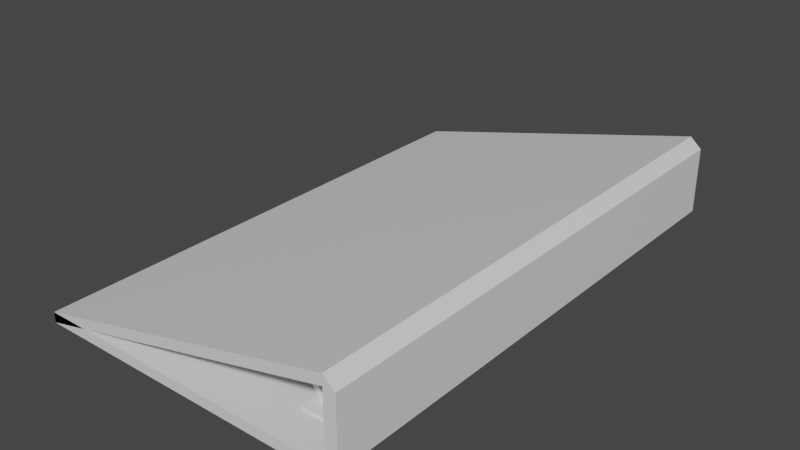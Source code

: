 # Source: binder.blend  (saved by Blender 2.93.21; exported with 4.5.12 LTS)
import bpy
from mathutils import Matrix  # noqa: F401  (used for matrix-valued properties, if any)

bpy.ops.wm.read_factory_settings(use_empty=True)
scene = bpy.context.scene
scene.name = 'Scene'

# ---- collections
col_collection = bpy.data.collections.new('Collection'); scene.collection.children.link(col_collection)

# ---- materials (node trees are filled in below, after node groups)
mat_material = bpy.data.materials.new('Material')
mat_material.alpha_threshold = 0.0
mat_material.use_transparent_shadow = False
mat_material.line_color = (0.0, 0.0, 0.0, 1.0)

# ---- material node trees
mat_material.use_nodes = True; mat_material.node_tree.nodes.clear()
_N = mat_material.node_tree.nodes; _L = mat_material.node_tree.links
n0 = _N.new('ShaderNodeOutputMaterial'); n0.name = 'Material Output'; n0.location = (300, 300)
n1 = _N.new('ShaderNodeBsdfPrincipled'); n1.name = 'Principled BSDF'; n1.location = (10, 300)
n1.distribution = 'GGX'
n1.subsurface_method = 'BURLEY'
n1.inputs[2].default_value = 0.4
n1.inputs[3].default_value = 1.45
n1.inputs[27].default_value = (0.0, 0.0, 0.0, 1.0)
n1.inputs[28].default_value = 1.0
_L.new(n1.outputs[0], n0.inputs[0])
n0.is_active_output = True

# ---- world
world_world = bpy.data.worlds.new('World'); scene.world = world_world
world_world.use_nodes = True; world_world.node_tree.nodes.clear()
_N = world_world.node_tree.nodes; _L = world_world.node_tree.links
n0 = _N.new('ShaderNodeOutputWorld'); n0.name = 'World Output'; n0.location = (300, 300)
n1 = _N.new('ShaderNodeBackground'); n1.name = 'Background'; n1.location = (10, 300)
n1.inputs[0].default_value = (0.05088, 0.05088, 0.05088, 1.0)
_L.new(n1.outputs[0], n0.inputs[0])
n0.is_active_output = True
world_world.color = (0.05088, 0.05088, 0.05088)
world_world.use_sun_shadow = False
world_world.sun_shadow_jitter_overblur = 0.0

# ---- meshes
me_cube = bpy.data.meshes.new('Cube')
me_cube.from_pydata([(0.9685, 1.0, 0.7635), (0.9685, 1.0, -0.7635), (0.9685, -1.0, 0.7635), (0.9685, -1.0, -0.7635), (-1.0, 1.0, -0.7635), (-1.0, 1.0, -0.7635), (-1.0, -1.0, -0.7635), (-1.0, -1.0, -0.7635), (-1.0, 1.0, -1.0), (-1.0, -1.0, -1.0), (-1.0, -1.0, -1.0), (-1.0, 1.0, -1.0), (0.8977, 1.0, 1.0), (0.8977, -1.0, 1.0), (0.8977, 1.0, -1.0), (0.8977, -1.0, -1.0), (0.8977, 1.0, -0.7635), (0.8977, -1.0, -0.7635), (0.8977, 1.0, 0.7635), (0.8977, -1.0, 0.7635)], [], [(7, 5, 8, 9), (16, 14, 8, 5), (17, 7, 9, 15), (11, 10, 6, 4), (0, 2, 3, 1), (0, 12, 13, 2), (13, 19, 2), (4, 6, 13, 12), (18, 19, 10, 11), (14, 1, 3, 15), (3, 2, 19, 17), (1, 16, 18, 0), (15, 3, 17), (1, 14, 16), (7, 17, 16, 5), (19, 18, 16, 17), (19, 13, 6, 10), (12, 0, 18), (18, 11, 4, 12), (15, 10, 11, 14)])
_uv = me_cube.uv_layers.new(name='UVMap')
_uv.uv.foreach_set('vector', [0.4133, 0.0, 0.4133, 0.25, 0.375, 0.25, 0.375, 0.0, 0.0, 0.0, 0.0, 0.0, 0.375, 0.25, 0.4133, 0.25, 0.0, 0.0, 0.4133, 0.0, 0.375, 0.0, 0.0, 0.0, 0.5867, 0.25, 0.5867, 0.0, 0.625, 0.0, 0.625, 0.25, 0.0, 0.0, 0.0, 0.0, 0.0, 0.0, 0.0, 0.0, 0.5867, 0.4617, 0.0, 0.0, 0.0, 0.0, 0.5867, 0.7883, 0.0, 0.0, 0.0, 0.0, 0.0, 0.0, 0.625, 0.25, 0.625, 0.0, 0.0, 0.0, 0.0, 0.0, 0.0, 0.0, 0.0, 0.0, 0.5867, 0.0, 0.5867, 0.25, 0.0, 0.0, 0.0, 0.0, 0.0, 0.0, 0.0, 0.0, 0.0, 0.0, 0.0, 0.0, 0.0, 0.0, 0.0, 0.0, 0.0, 0.0, 0.0, 0.0, 0.0, 0.0, 0.0, 0.0, 0.0, 0.0, 0.0, 0.0, 0.0, 0.0, 0.0, 0.0, 0.0, 0.0, 0.0, 0.0, 0.4133, 0.0, 0.0, 0.0, 0.0, 0.0, 0.4133, 0.25, 0.0, 0.0, 0.0, 0.0, 0.0, 0.0, 0.0, 0.0, 0.0, 0.0, 0.0, 0.0, 0.625, 0.0, 0.5867, 0.0, 0.0, 0.0, 0.5867, 0.4617, 0.0, 0.0, 0.0, 0.0, 0.5867, 0.25, 0.625, 0.25, 0.0, 0.0, 0.0, 0.0, 0.5867, 0.0, 0.5867, 0.25, 0.0, 0.0])
me_cube.materials.append(mat_material)
me_cube.use_remesh_preserve_volume = False
me_cube.use_remesh_preserve_attributes = False
me_cube.use_mirror_vertex_groups = False
me_cube.update()
me_cylinder = bpy.data.meshes.new('Cylinder')
me_cylinder.from_pydata([(1.491e-09, 0.1667, -0.03), (1.491e-09, 0.1667, 0.03), (0.1444, 0.08334, -0.03), (0.1444, 0.08334, 0.03), (0.1444, -0.08334, -0.03), (0.1444, -0.08334, 0.03), (-1.389e-08, -0.1667, -0.03), (-1.389e-08, -0.1667, 0.03), (-0.1444, -0.08334, -0.03), (-0.1444, -0.08334, 0.03), (-0.1444, 0.08334, -0.03), (-0.1444, 0.08334, 0.03), (0.0, 0.21, -0.03), (0.1819, 0.105, -0.03), (0.1819, 0.105, 0.03), (0.0, 0.21, 0.03), (0.1819, -0.105, -0.03), (0.1819, -0.105, 0.03), (-1.836e-08, -0.21, -0.03), (-1.836e-08, -0.21, 0.03), (-0.1819, -0.105, -0.03), (-0.1819, -0.105, 0.03), (-0.1819, 0.105, -0.03), (-0.1819, 0.105, 0.03)], [], [(12, 15, 14, 13), (13, 14, 17, 16), (16, 17, 19, 18), (18, 19, 21, 20), (0, 2, 3, 1), (20, 21, 23, 22), (22, 23, 15, 12), (2, 4, 5, 3), (2, 0, 12, 13), (1, 3, 14, 15), (4, 2, 13, 16), (3, 5, 17, 14), (6, 4, 16, 18), (5, 7, 19, 17), (8, 6, 18, 20), (7, 9, 21, 19), (10, 8, 20, 22), (9, 11, 23, 21), (0, 10, 22, 12), (11, 1, 15, 23), (10, 0, 1, 11), (8, 10, 11, 9), (6, 8, 9, 7), (4, 6, 7, 5)])
_uv = me_cylinder.uv_layers.new(name='UVMap')
_uv.uv.foreach_set('vector', [1.0, 0.5, 1.0, 1.0, 0.8333, 1.0, 0.8333, 0.5, 0.8333, 0.5, 0.8333, 1.0, 0.6667, 1.0, 0.6667, 0.5, 0.6667, 0.5, 0.6667, 1.0, 0.5, 1.0, 0.5, 0.5, 0.5, 0.5, 0.5, 1.0, 0.3333, 1.0, 0.3333, 0.5, 0.75, 0.4405, 0.915, 0.3452, 0.415, 0.3452, 0.25, 0.4405, 0.3333, 0.5, 0.3333, 1.0, 0.1667, 1.0, 0.1667, 0.5, 0.1667, 0.5, 0.1667, 1.0, -8.941e-08, 1.0, -8.941e-08, 0.5, 0.915, 0.3452, 0.915, 0.1548, 0.415, 0.1548, 0.415, 0.3452, 0.915, 0.3452, 0.75, 0.4405, 0.75, 0.49, 0.9578, 0.37, 0.25, 0.4405, 0.415, 0.3452, 0.4578, 0.37, 0.25, 0.49, 0.915, 0.1548, 0.915, 0.3452, 0.9578, 0.37, 0.9578, 0.13, 0.415, 0.3452, 0.415, 0.1548, 0.4578, 0.13, 0.4578, 0.37, 0.75, 0.0595, 0.915, 0.1548, 0.9578, 0.13, 0.75, 0.01, 0.415, 0.1548, 0.25, 0.0595, 0.25, 0.01, 0.4578, 0.13, 0.585, 0.1548, 0.75, 0.0595, 0.75, 0.01, 0.5422, 0.13, 0.25, 0.0595, 0.08502, 0.1548, 0.04215, 0.13, 0.25, 0.01, 0.585, 0.3452, 0.585, 0.1548, 0.5422, 0.13, 0.5422, 0.37, 0.08502, 0.1548, 0.08502, 0.3452, 0.04215, 0.37, 0.04215, 0.13, 0.75, 0.4405, 0.585, 0.3452, 0.5422, 0.37, 0.75, 0.49, 0.08502, 0.3452, 0.25, 0.4405, 0.25, 0.49, 0.04215, 0.37, 0.585, 0.3452, 0.75, 0.4405, 0.25, 0.4405, 0.08502, 0.3452, 0.585, 0.1548, 0.585, 0.3452, 0.08502, 0.3452, 0.08502, 0.1548, 0.75, 0.0595, 0.585, 0.1548, 0.08502, 0.1548, 0.25, 0.0595, 0.915, 0.1548, 0.75, 0.0595, 0.25, 0.0595, 0.415, 0.1548])
me_cylinder.use_remesh_fix_poles = True
me_cylinder.use_remesh_preserve_attributes = False
me_cylinder.update()
me_cylinder_001 = bpy.data.meshes.new('Cylinder.001')
me_cylinder_001.from_pydata([(1.491e-09, 0.1667, -0.03), (1.491e-09, 0.1667, 0.03), (0.1444, 0.08334, -0.03), (0.1444, 0.08334, 0.03), (0.1444, -0.08334, -0.03), (0.1444, -0.08334, 0.03), (-1.389e-08, -0.1667, -0.03), (-1.389e-08, -0.1667, 0.03), (-0.1444, -0.08334, -0.03), (-0.1444, -0.08334, 0.03), (-0.1444, 0.08334, -0.03), (-0.1444, 0.08334, 0.03), (0.0, 0.21, -0.03), (0.1819, 0.105, -0.03), (0.1819, 0.105, 0.03), (0.0, 0.21, 0.03), (0.1819, -0.105, -0.03), (0.1819, -0.105, 0.03), (-1.836e-08, -0.21, -0.03), (-1.836e-08, -0.21, 0.03), (-0.1819, -0.105, -0.03), (-0.1819, -0.105, 0.03), (-0.1819, 0.105, -0.03), (-0.1819, 0.105, 0.03)], [], [(12, 15, 14, 13), (13, 14, 17, 16), (16, 17, 19, 18), (18, 19, 21, 20), (0, 2, 3, 1), (20, 21, 23, 22), (22, 23, 15, 12), (2, 4, 5, 3), (2, 0, 12, 13), (1, 3, 14, 15), (4, 2, 13, 16), (3, 5, 17, 14), (6, 4, 16, 18), (5, 7, 19, 17), (8, 6, 18, 20), (7, 9, 21, 19), (10, 8, 20, 22), (9, 11, 23, 21), (0, 10, 22, 12), (11, 1, 15, 23), (10, 0, 1, 11), (8, 10, 11, 9), (6, 8, 9, 7), (4, 6, 7, 5)])
_uv = me_cylinder_001.uv_layers.new(name='UVMap')
_uv.uv.foreach_set('vector', [1.0, 0.5, 1.0, 1.0, 0.8333, 1.0, 0.8333, 0.5, 0.8333, 0.5, 0.8333, 1.0, 0.6667, 1.0, 0.6667, 0.5, 0.6667, 0.5, 0.6667, 1.0, 0.5, 1.0, 0.5, 0.5, 0.5, 0.5, 0.5, 1.0, 0.3333, 1.0, 0.3333, 0.5, 0.75, 0.4405, 0.915, 0.3452, 0.415, 0.3452, 0.25, 0.4405, 0.3333, 0.5, 0.3333, 1.0, 0.1667, 1.0, 0.1667, 0.5, 0.1667, 0.5, 0.1667, 1.0, -8.941e-08, 1.0, -8.941e-08, 0.5, 0.915, 0.3452, 0.915, 0.1548, 0.415, 0.1548, 0.415, 0.3452, 0.915, 0.3452, 0.75, 0.4405, 0.75, 0.49, 0.9578, 0.37, 0.25, 0.4405, 0.415, 0.3452, 0.4578, 0.37, 0.25, 0.49, 0.915, 0.1548, 0.915, 0.3452, 0.9578, 0.37, 0.9578, 0.13, 0.415, 0.3452, 0.415, 0.1548, 0.4578, 0.13, 0.4578, 0.37, 0.75, 0.0595, 0.915, 0.1548, 0.9578, 0.13, 0.75, 0.01, 0.415, 0.1548, 0.25, 0.0595, 0.25, 0.01, 0.4578, 0.13, 0.585, 0.1548, 0.75, 0.0595, 0.75, 0.01, 0.5422, 0.13, 0.25, 0.0595, 0.08502, 0.1548, 0.04215, 0.13, 0.25, 0.01, 0.585, 0.3452, 0.585, 0.1548, 0.5422, 0.13, 0.5422, 0.37, 0.08502, 0.1548, 0.08502, 0.3452, 0.04215, 0.37, 0.04215, 0.13, 0.75, 0.4405, 0.585, 0.3452, 0.5422, 0.37, 0.75, 0.49, 0.08502, 0.3452, 0.25, 0.4405, 0.25, 0.49, 0.04215, 0.37, 0.585, 0.3452, 0.75, 0.4405, 0.25, 0.4405, 0.08502, 0.3452, 0.585, 0.1548, 0.585, 0.3452, 0.08502, 0.3452, 0.08502, 0.1548, 0.75, 0.0595, 0.585, 0.1548, 0.08502, 0.1548, 0.25, 0.0595, 0.915, 0.1548, 0.75, 0.0595, 0.25, 0.0595, 0.415, 0.1548])
me_cylinder_001.use_remesh_fix_poles = True
me_cylinder_001.use_remesh_preserve_attributes = False
me_cylinder_001.update()
me_cylinder_002 = bpy.data.meshes.new('Cylinder.002')
me_cylinder_002.from_pydata([(1.491e-09, 0.1667, -0.03), (1.491e-09, 0.1667, 0.03), (0.1444, 0.08334, -0.03), (0.1444, 0.08334, 0.03), (0.1444, -0.08334, -0.03), (0.1444, -0.08334, 0.03), (-1.389e-08, -0.1667, -0.03), (-1.389e-08, -0.1667, 0.03), (-0.1444, -0.08334, -0.03), (-0.1444, -0.08334, 0.03), (-0.1444, 0.08334, -0.03), (-0.1444, 0.08334, 0.03), (0.0, 0.21, -0.03), (0.1819, 0.105, -0.03), (0.1819, 0.105, 0.03), (0.0, 0.21, 0.03), (0.1819, -0.105, -0.03), (0.1819, -0.105, 0.03), (-1.836e-08, -0.21, -0.03), (-1.836e-08, -0.21, 0.03), (-0.1819, -0.105, -0.03), (-0.1819, -0.105, 0.03), (-0.1819, 0.105, -0.03), (-0.1819, 0.105, 0.03)], [], [(12, 15, 14, 13), (13, 14, 17, 16), (16, 17, 19, 18), (18, 19, 21, 20), (0, 2, 3, 1), (20, 21, 23, 22), (22, 23, 15, 12), (2, 4, 5, 3), (2, 0, 12, 13), (1, 3, 14, 15), (4, 2, 13, 16), (3, 5, 17, 14), (6, 4, 16, 18), (5, 7, 19, 17), (8, 6, 18, 20), (7, 9, 21, 19), (10, 8, 20, 22), (9, 11, 23, 21), (0, 10, 22, 12), (11, 1, 15, 23), (10, 0, 1, 11), (8, 10, 11, 9), (6, 8, 9, 7), (4, 6, 7, 5)])
_uv = me_cylinder_002.uv_layers.new(name='UVMap')
_uv.uv.foreach_set('vector', [1.0, 0.5, 1.0, 1.0, 0.8333, 1.0, 0.8333, 0.5, 0.8333, 0.5, 0.8333, 1.0, 0.6667, 1.0, 0.6667, 0.5, 0.6667, 0.5, 0.6667, 1.0, 0.5, 1.0, 0.5, 0.5, 0.5, 0.5, 0.5, 1.0, 0.3333, 1.0, 0.3333, 0.5, 0.75, 0.4405, 0.915, 0.3452, 0.415, 0.3452, 0.25, 0.4405, 0.3333, 0.5, 0.3333, 1.0, 0.1667, 1.0, 0.1667, 0.5, 0.1667, 0.5, 0.1667, 1.0, -8.941e-08, 1.0, -8.941e-08, 0.5, 0.915, 0.3452, 0.915, 0.1548, 0.415, 0.1548, 0.415, 0.3452, 0.915, 0.3452, 0.75, 0.4405, 0.75, 0.49, 0.9578, 0.37, 0.25, 0.4405, 0.415, 0.3452, 0.4578, 0.37, 0.25, 0.49, 0.915, 0.1548, 0.915, 0.3452, 0.9578, 0.37, 0.9578, 0.13, 0.415, 0.3452, 0.415, 0.1548, 0.4578, 0.13, 0.4578, 0.37, 0.75, 0.0595, 0.915, 0.1548, 0.9578, 0.13, 0.75, 0.01, 0.415, 0.1548, 0.25, 0.0595, 0.25, 0.01, 0.4578, 0.13, 0.585, 0.1548, 0.75, 0.0595, 0.75, 0.01, 0.5422, 0.13, 0.25, 0.0595, 0.08502, 0.1548, 0.04215, 0.13, 0.25, 0.01, 0.585, 0.3452, 0.585, 0.1548, 0.5422, 0.13, 0.5422, 0.37, 0.08502, 0.1548, 0.08502, 0.3452, 0.04215, 0.37, 0.04215, 0.13, 0.75, 0.4405, 0.585, 0.3452, 0.5422, 0.37, 0.75, 0.49, 0.08502, 0.3452, 0.25, 0.4405, 0.25, 0.49, 0.04215, 0.37, 0.585, 0.3452, 0.75, 0.4405, 0.25, 0.4405, 0.08502, 0.3452, 0.585, 0.1548, 0.585, 0.3452, 0.08502, 0.3452, 0.08502, 0.1548, 0.75, 0.0595, 0.585, 0.1548, 0.08502, 0.1548, 0.25, 0.0595, 0.915, 0.1548, 0.75, 0.0595, 0.25, 0.0595, 0.415, 0.1548])
me_cylinder_002.use_remesh_fix_poles = True
me_cylinder_002.use_remesh_preserve_attributes = False
me_cylinder_002.update()
me_cube_004 = bpy.data.meshes.new('Cube.004')
me_cube_004.from_pydata([(-0.1572, -1.352, -0.14), (-0.1572, -1.352, 0.14), (-0.1572, 1.352, -0.14), (-0.1572, 1.352, 0.14), (0.1572, -1.352, -0.14), (0.1572, -1.352, 0.14), (0.1572, 1.352, -0.14), (0.1572, 1.352, 0.14)], [], [(0, 1, 3, 2), (2, 3, 7, 6), (6, 7, 5, 4), (4, 5, 1, 0), (2, 6, 4, 0), (7, 3, 1, 5)])
_uv = me_cube_004.uv_layers.new(name='UVMap')
_uv.uv.foreach_set('vector', [0.375, 0.0, 0.625, 0.0, 0.625, 0.25, 0.375, 0.25, 0.375, 0.25, 0.625, 0.25, 0.625, 0.5, 0.375, 0.5, 0.375, 0.5, 0.625, 0.5, 0.625, 0.75, 0.375, 0.75, 0.375, 0.75, 0.625, 0.75, 0.625, 1.0, 0.375, 1.0, 0.125, 0.5, 0.375, 0.5, 0.375, 0.75, 0.125, 0.75, 0.625, 0.5, 0.875, 0.5, 0.875, 0.75, 0.625, 0.75])
me_cube_004.use_remesh_fix_poles = True
me_cube_004.use_remesh_preserve_attributes = False
me_cube_004.update()

# ---- objects
ob_binder = bpy.data.objects.new('Binder', me_cube)
ob_ring = bpy.data.objects.new('Ring', me_cylinder)
ob_ring_001 = bpy.data.objects.new('Ring.001', me_cylinder_001)
ob_ring_002 = bpy.data.objects.new('Ring.002', me_cylinder_002)
ob_ringholder = bpy.data.objects.new('RingHolder', me_cube_004)

# ---- transforms, parenting, visibility, modifiers, constraints
ob_binder.location = (0.0, 0.0, 0.0)
ob_binder.scale = (1.0, 1.578, 0.2637)
ob_binder.lock_rotations_4d = False
ob_binder.empty_display_type = 'ARROWS'
ob_binder.lineart.crease_threshold = 0.0
ob_ring.location = (0.6877, 0.0, -0.01812)
ob_ring.rotation_euler = (1.571, 1.571, 0.0)
ob_ring_001.location = (0.6877, 1.209, -0.01812)
ob_ring_001.rotation_euler = (1.571, 1.571, 0.0)
ob_ring_002.location = (0.6877, -1.242, -0.01812)
ob_ring_002.rotation_euler = (1.571, 1.571, 0.0)
ob_ringholder.location = (0.6998, -0.003115, -0.2219)
ob_ringholder.scale = (1.0, 1.0, 0.2382)

# ---- collection membership
col_collection.objects.link(ob_binder)
col_collection.objects.link(ob_ring)
col_collection.objects.link(ob_ring_001)
col_collection.objects.link(ob_ring_002)
col_collection.objects.link(ob_ringholder)

# ---- scene / render settings (as saved in the file)
scene.frame_start = 1; scene.frame_end = 250; scene.frame_set(1)
scene.render.engine = 'BLENDER_EEVEE_NEXT'
scene.cycles.use_denoising = False
scene.cycles.samples = 128
scene.cycles.sampling_pattern = 'TABULATED_SOBOL'
scene.cycles.use_adaptive_sampling = False
scene.cycles.use_light_tree = False
scene.view_settings.view_transform = 'Filmic'
bpy.context.view_layer.update()

# ---- added for rendering (the .blend has no active camera and no usable light): camera, sun
cam_auto = bpy.data.cameras.new('AutoCamera')
cam_auto.lens = 50.0
cam_auto.sensor_width = 36.0
cam_auto.clip_end = 1000.0
ob_auto_camera = bpy.data.objects.new('AutoCamera', cam_auto)
scene.collection.objects.link(ob_auto_camera)
ob_auto_camera.location = (3.46031, -4.17129, 2.78086)
ob_auto_camera.rotation_euler = (1.09748, -7.21219e-08, 0.694738)
scene.camera = ob_auto_camera
light_auto_sun = bpy.data.lights.new('AutoSun', 'SUN')
light_auto_sun.energy = 3.0
light_auto_sun.angle = 0.0523599
ob_auto_sun = bpy.data.objects.new('AutoSun', light_auto_sun)
scene.collection.objects.link(ob_auto_sun)
ob_auto_sun.rotation_euler = (0.872665, 0.174533, 0.523599)
bpy.context.view_layer.update()
